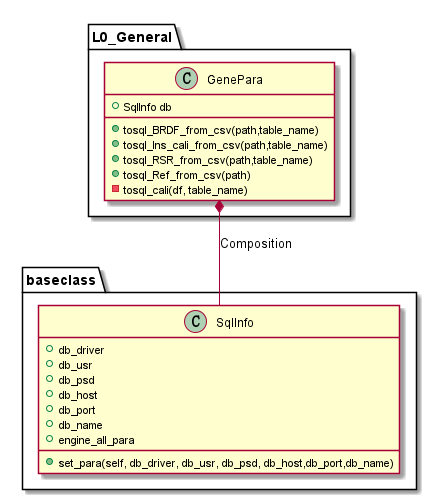

The diagram above was rendered by PlantUML. Its source (embedded in the PNG):
@startuml L0-General-class
L0_General.GenePara *-- baseclass.SqlInfo: Composition
class L0_General.GenePara{
  +SqlInfo db
  +tosql_BRDF_from_csv(path,table_name)
  +tosql_Ins_cali_from_csv(path,table_name)
  +tosql_RSR_from_csv(path,table_name)
  +tosql_Ref_from_csv(path)
  -tosql_cali(df, table_name)
  }

  class baseclass.SqlInfo{
    +db_driver
    +db_usr
    +db_psd
    +db_host
    +db_port
    +db_name
    +engine_all_para

    +set_para(self, db_driver, db_usr, db_psd, db_host,db_port,db_name)
}
@enduml